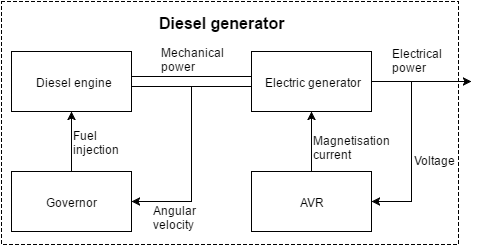

The diagram above was exported from draw.io. Its source (the exported page's mxGraphModel, read from the mxfile embedded in the PNG):
<mxGraphModel dx="933" dy="815" grid="1" gridSize="10" guides="1" tooltips="1" connect="1" arrows="1" fold="1" page="1" pageScale="1" pageWidth="1169" pageHeight="826" background="#ffffff" math="0" shadow="0">
  <root>
    <mxCell id="0" />
    <mxCell id="1" parent="0" />
    <mxCell id="2" value="Diesel engine" style="whiteSpace=wrap;html=1;" parent="1" vertex="1">
      <mxGeometry x="160" y="250" width="120" height="60" as="geometry" />
    </mxCell>
    <mxCell id="15" style="edgeStyle=orthogonalEdgeStyle;rounded=0;html=1;entryX=1;entryY=0.5;jettySize=auto;orthogonalLoop=1;" parent="1" target="4" edge="1">
      <mxGeometry relative="1" as="geometry">
        <mxPoint x="560" y="280" as="sourcePoint" />
        <Array as="points">
          <mxPoint x="560" y="280" />
          <mxPoint x="560" y="400" />
        </Array>
      </mxGeometry>
    </mxCell>
    <mxCell id="3" value="Electric generator" style="whiteSpace=wrap;html=1;" parent="1" vertex="1">
      <mxGeometry x="400" y="250" width="120" height="60" as="geometry" />
    </mxCell>
    <mxCell id="7" style="edgeStyle=orthogonalEdgeStyle;rounded=0;html=1;exitX=0.5;exitY=0;entryX=0.5;entryY=1;jettySize=auto;orthogonalLoop=1;" parent="1" source="4" target="3" edge="1">
      <mxGeometry relative="1" as="geometry" />
    </mxCell>
    <mxCell id="4" value="AVR" style="whiteSpace=wrap;html=1;" parent="1" vertex="1">
      <mxGeometry x="400" y="370" width="120" height="60" as="geometry" />
    </mxCell>
    <mxCell id="10" style="edgeStyle=orthogonalEdgeStyle;rounded=0;html=1;exitX=0.5;exitY=0;entryX=0.5;entryY=1;jettySize=auto;orthogonalLoop=1;" parent="1" source="5" target="2" edge="1">
      <mxGeometry relative="1" as="geometry" />
    </mxCell>
    <mxCell id="5" value="Governor" style="whiteSpace=wrap;html=1;" parent="1" vertex="1">
      <mxGeometry x="160" y="370" width="120" height="60" as="geometry" />
    </mxCell>
    <mxCell id="8" style="edgeStyle=orthogonalEdgeStyle;rounded=0;html=1;exitX=1;exitY=0.5;entryX=1;entryY=0.5;jettySize=auto;orthogonalLoop=1;" parent="1" source="2" target="2" edge="1">
      <mxGeometry relative="1" as="geometry" />
    </mxCell>
    <mxCell id="9" value="" style="html=1;points=[];perimeter=orthogonalPerimeter;rotation=90;" parent="1" vertex="1">
      <mxGeometry x="335" y="220" width="10" height="120" as="geometry" />
    </mxCell>
    <mxCell id="11" value="" style="endArrow=classic;html=1;entryX=1;entryY=0.5;strokeColor=#000000;rounded=0;" parent="1" target="5" edge="1">
      <mxGeometry width="50" height="50" relative="1" as="geometry">
        <mxPoint x="340" y="285" as="sourcePoint" />
        <mxPoint x="279.8888888888889" y="399" as="targetPoint" />
        <Array as="points">
          <mxPoint x="340" y="400" />
        </Array>
      </mxGeometry>
    </mxCell>
    <mxCell id="14" value="" style="endArrow=classic;html=1;exitX=1;exitY=0.5;" parent="1" source="3" edge="1">
      <mxGeometry width="50" height="50" relative="1" as="geometry">
        <mxPoint x="620" y="290" as="sourcePoint" />
        <mxPoint x="620" y="280" as="targetPoint" />
      </mxGeometry>
    </mxCell>
    <mxCell id="16" value="Fuel&lt;div&gt;injection&lt;/div&gt;" style="text;html=1;resizable=0;points=[];autosize=1;align=left;verticalAlign=top;spacingTop=-4;" parent="1" vertex="1">
      <mxGeometry x="220" y="325" width="60" height="30" as="geometry" />
    </mxCell>
    <mxCell id="17" value="Voltage" style="text;html=1;resizable=0;points=[];autosize=1;align=left;verticalAlign=top;spacingTop=-4;" parent="1" vertex="1">
      <mxGeometry x="561" y="350" width="50" height="10" as="geometry" />
    </mxCell>
    <mxCell id="18" value="Magnetisation&lt;div&gt;current&lt;/div&gt;" style="text;html=1;resizable=0;points=[];autosize=1;align=left;verticalAlign=top;spacingTop=-4;" parent="1" vertex="1">
      <mxGeometry x="460" y="330" width="90" height="30" as="geometry" />
    </mxCell>
    <mxCell id="19" value="Angular&amp;nbsp;&lt;div&gt;velocity&lt;/div&gt;" style="text;html=1;resizable=0;points=[];autosize=1;align=left;verticalAlign=top;spacingTop=-4;" parent="1" vertex="1">
      <mxGeometry x="300" y="400" width="60" height="30" as="geometry" />
    </mxCell>
    <mxCell id="20" value="Mechanical&lt;div&gt;power&lt;/div&gt;" style="text;html=1;resizable=0;points=[];autosize=1;align=left;verticalAlign=top;spacingTop=-4;" parent="1" vertex="1">
      <mxGeometry x="308" y="242" width="70" height="30" as="geometry" />
    </mxCell>
    <mxCell id="23" value="Electrical&lt;div&gt;power&lt;/div&gt;" style="text;html=1;resizable=0;points=[];autosize=1;align=left;verticalAlign=top;spacingTop=-4;" parent="1" vertex="1">
      <mxGeometry x="539" y="243" width="60" height="30" as="geometry" />
    </mxCell>
    <mxCell id="24" value="" style="whiteSpace=wrap;html=1;dashed=1;fillColor=none;" vertex="1" parent="1">
      <mxGeometry x="150" y="200" width="457" height="243" as="geometry" />
    </mxCell>
    <mxCell id="25" value="&lt;font style=&quot;font-size: 16px&quot;&gt;&lt;b&gt;Diesel generator&lt;/b&gt;&lt;/font&gt;" style="text;html=1;resizable=0;points=[];autosize=1;align=left;verticalAlign=top;spacingTop=-4;" vertex="1" parent="1">
      <mxGeometry x="306" y="210" width="140" height="20" as="geometry" />
    </mxCell>
  </root>
</mxGraphModel>